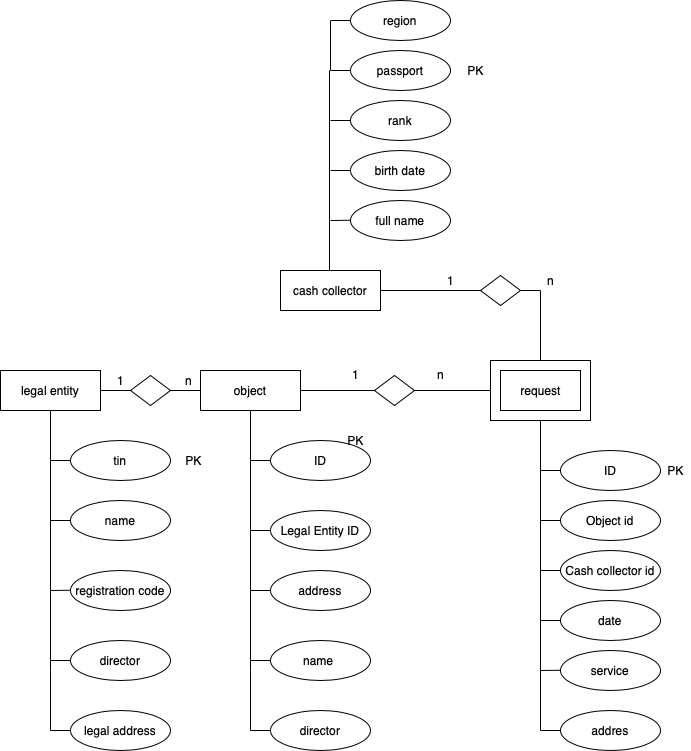

The diagram above was exported from draw.io. Its source (the exported page's mxGraphModel, read from the mxfile embedded in the PNG):
<mxGraphModel dx="941" dy="538" grid="1" gridSize="10" guides="1" tooltips="1" connect="1" arrows="1" fold="1" page="1" pageScale="1" pageWidth="827" pageHeight="1169" math="0" shadow="0">
  <root>
    <mxCell id="T2WFoz6-4aseo1yYDKCc-0" />
    <mxCell id="T2WFoz6-4aseo1yYDKCc-1" parent="T2WFoz6-4aseo1yYDKCc-0" />
    <mxCell id="u6B0DOuwN-2IggFxxj48-3" value="object" style="whiteSpace=wrap;html=1;align=center;" parent="T2WFoz6-4aseo1yYDKCc-1" vertex="1">
      <mxGeometry x="290" y="460" width="100" height="40" as="geometry" />
    </mxCell>
    <mxCell id="u6B0DOuwN-2IggFxxj48-4" value="ID" style="ellipse;whiteSpace=wrap;html=1;align=center;" parent="T2WFoz6-4aseo1yYDKCc-1" vertex="1">
      <mxGeometry x="360" y="530" width="100" height="40" as="geometry" />
    </mxCell>
    <mxCell id="u6B0DOuwN-2IggFxxj48-6" value="PK" style="text;html=1;align=center;verticalAlign=middle;resizable=0;points=[];autosize=1;" parent="T2WFoz6-4aseo1yYDKCc-1" vertex="1">
      <mxGeometry x="430" y="520" width="30" height="20" as="geometry" />
    </mxCell>
    <mxCell id="u6B0DOuwN-2IggFxxj48-8" value="Legal Entity ID" style="ellipse;whiteSpace=wrap;html=1;align=center;" parent="T2WFoz6-4aseo1yYDKCc-1" vertex="1">
      <mxGeometry x="360" y="600" width="100" height="40" as="geometry" />
    </mxCell>
    <mxCell id="qdfRj_O4TD_nVSXAW8L8-1" value="address" style="ellipse;whiteSpace=wrap;html=1;align=center;" parent="T2WFoz6-4aseo1yYDKCc-1" vertex="1">
      <mxGeometry x="360" y="660" width="100" height="40" as="geometry" />
    </mxCell>
    <mxCell id="qdfRj_O4TD_nVSXAW8L8-20" value="Object id" style="ellipse;whiteSpace=wrap;html=1;align=center;" parent="T2WFoz6-4aseo1yYDKCc-1" vertex="1">
      <mxGeometry x="650" y="590" width="100" height="40" as="geometry" />
    </mxCell>
    <mxCell id="qdfRj_O4TD_nVSXAW8L8-22" value="Cash collector id" style="ellipse;whiteSpace=wrap;html=1;align=center;" parent="T2WFoz6-4aseo1yYDKCc-1" vertex="1">
      <mxGeometry x="650" y="640" width="100" height="40" as="geometry" />
    </mxCell>
    <mxCell id="qdfRj_O4TD_nVSXAW8L8-24" value="date" style="ellipse;whiteSpace=wrap;html=1;align=center;" parent="T2WFoz6-4aseo1yYDKCc-1" vertex="1">
      <mxGeometry x="650" y="690" width="100" height="40" as="geometry" />
    </mxCell>
    <mxCell id="qdfRj_O4TD_nVSXAW8L8-26" value="service" style="ellipse;whiteSpace=wrap;html=1;align=center;" parent="T2WFoz6-4aseo1yYDKCc-1" vertex="1">
      <mxGeometry x="650" y="740" width="100" height="40" as="geometry" />
    </mxCell>
    <mxCell id="qdfRj_O4TD_nVSXAW8L8-31" value="PK" style="text;html=1;align=center;verticalAlign=middle;resizable=0;points=[];autosize=1;" parent="T2WFoz6-4aseo1yYDKCc-1" vertex="1">
      <mxGeometry x="750" y="550" width="30" height="20" as="geometry" />
    </mxCell>
    <mxCell id="qdfRj_O4TD_nVSXAW8L8-43" value="" style="endArrow=none;html=1;rounded=0;exitX=0.5;exitY=1;exitDx=0;exitDy=0;" parent="T2WFoz6-4aseo1yYDKCc-1" edge="1">
      <mxGeometry relative="1" as="geometry">
        <mxPoint x="630" y="510" as="sourcePoint" />
        <mxPoint x="630" y="760" as="targetPoint" />
      </mxGeometry>
    </mxCell>
    <mxCell id="qdfRj_O4TD_nVSXAW8L8-44" value="" style="endArrow=none;html=1;rounded=0;exitX=0;exitY=0.5;exitDx=0;exitDy=0;" parent="T2WFoz6-4aseo1yYDKCc-1" source="qdfRj_O4TD_nVSXAW8L8-20" edge="1">
      <mxGeometry relative="1" as="geometry">
        <mxPoint x="330" y="940" as="sourcePoint" />
        <mxPoint x="630" y="610" as="targetPoint" />
      </mxGeometry>
    </mxCell>
    <mxCell id="qdfRj_O4TD_nVSXAW8L8-45" value="" style="endArrow=none;html=1;rounded=0;exitX=0;exitY=0.5;exitDx=0;exitDy=0;" parent="T2WFoz6-4aseo1yYDKCc-1" source="qdfRj_O4TD_nVSXAW8L8-22" edge="1">
      <mxGeometry relative="1" as="geometry">
        <mxPoint x="340" y="950" as="sourcePoint" />
        <mxPoint x="630" y="660" as="targetPoint" />
      </mxGeometry>
    </mxCell>
    <mxCell id="qdfRj_O4TD_nVSXAW8L8-46" value="" style="endArrow=none;html=1;rounded=0;exitX=0;exitY=0.5;exitDx=0;exitDy=0;" parent="T2WFoz6-4aseo1yYDKCc-1" source="qdfRj_O4TD_nVSXAW8L8-24" edge="1">
      <mxGeometry relative="1" as="geometry">
        <mxPoint x="660" y="670" as="sourcePoint" />
        <mxPoint x="630" y="710" as="targetPoint" />
      </mxGeometry>
    </mxCell>
    <mxCell id="qdfRj_O4TD_nVSXAW8L8-47" value="" style="endArrow=none;html=1;rounded=0;exitX=0;exitY=0.5;exitDx=0;exitDy=0;" parent="T2WFoz6-4aseo1yYDKCc-1" edge="1">
      <mxGeometry relative="1" as="geometry">
        <mxPoint x="650" y="759.76" as="sourcePoint" />
        <mxPoint x="630" y="760" as="targetPoint" />
      </mxGeometry>
    </mxCell>
    <mxCell id="qdfRj_O4TD_nVSXAW8L8-53" value="" style="endArrow=none;html=1;rounded=0;exitX=0.5;exitY=1;exitDx=0;exitDy=0;" parent="T2WFoz6-4aseo1yYDKCc-1" edge="1">
      <mxGeometry relative="1" as="geometry">
        <mxPoint x="340" y="500" as="sourcePoint" />
        <mxPoint x="340" y="760" as="targetPoint" />
      </mxGeometry>
    </mxCell>
    <mxCell id="qdfRj_O4TD_nVSXAW8L8-54" value="" style="endArrow=none;html=1;rounded=0;exitX=0;exitY=0.5;exitDx=0;exitDy=0;" parent="T2WFoz6-4aseo1yYDKCc-1" edge="1">
      <mxGeometry relative="1" as="geometry">
        <mxPoint x="360" y="620" as="sourcePoint" />
        <mxPoint x="340" y="620" as="targetPoint" />
      </mxGeometry>
    </mxCell>
    <mxCell id="qdfRj_O4TD_nVSXAW8L8-55" value="" style="endArrow=none;html=1;rounded=0;exitX=0;exitY=0.5;exitDx=0;exitDy=0;" parent="T2WFoz6-4aseo1yYDKCc-1" edge="1">
      <mxGeometry relative="1" as="geometry">
        <mxPoint x="360" y="680" as="sourcePoint" />
        <mxPoint x="340" y="680" as="targetPoint" />
      </mxGeometry>
    </mxCell>
    <mxCell id="qdfRj_O4TD_nVSXAW8L8-57" value="" style="endArrow=none;html=1;rounded=0;exitX=0;exitY=0.5;exitDx=0;exitDy=0;" parent="T2WFoz6-4aseo1yYDKCc-1" source="u6B0DOuwN-2IggFxxj48-4" edge="1">
      <mxGeometry relative="1" as="geometry">
        <mxPoint x="360" y="749.52" as="sourcePoint" />
        <mxPoint x="340" y="550" as="targetPoint" />
      </mxGeometry>
    </mxCell>
    <mxCell id="qdfRj_O4TD_nVSXAW8L8-65" value="cash collector" style="whiteSpace=wrap;html=1;align=center;" parent="T2WFoz6-4aseo1yYDKCc-1" vertex="1">
      <mxGeometry x="370" y="360" width="100" height="40" as="geometry" />
    </mxCell>
    <mxCell id="qdfRj_O4TD_nVSXAW8L8-66" value="birth date" style="ellipse;whiteSpace=wrap;html=1;align=center;" parent="T2WFoz6-4aseo1yYDKCc-1" vertex="1">
      <mxGeometry x="440" y="240" width="100" height="40" as="geometry" />
    </mxCell>
    <mxCell id="qdfRj_O4TD_nVSXAW8L8-68" value="full name" style="ellipse;whiteSpace=wrap;html=1;align=center;" parent="T2WFoz6-4aseo1yYDKCc-1" vertex="1">
      <mxGeometry x="440" y="290" width="100" height="40" as="geometry" />
    </mxCell>
    <mxCell id="qdfRj_O4TD_nVSXAW8L8-71" value="" style="endArrow=none;html=1;rounded=0;" parent="T2WFoz6-4aseo1yYDKCc-1" edge="1">
      <mxGeometry relative="1" as="geometry">
        <mxPoint x="419" y="160" as="sourcePoint" />
        <mxPoint x="419" y="360" as="targetPoint" />
      </mxGeometry>
    </mxCell>
    <mxCell id="qdfRj_O4TD_nVSXAW8L8-72" value="" style="endArrow=none;html=1;rounded=0;exitX=0;exitY=0.5;exitDx=0;exitDy=0;" parent="T2WFoz6-4aseo1yYDKCc-1" edge="1">
      <mxGeometry relative="1" as="geometry">
        <mxPoint x="440" y="210" as="sourcePoint" />
        <mxPoint x="420" y="210" as="targetPoint" />
      </mxGeometry>
    </mxCell>
    <mxCell id="qdfRj_O4TD_nVSXAW8L8-73" value="" style="endArrow=none;html=1;rounded=0;exitX=0;exitY=0.5;exitDx=0;exitDy=0;" parent="T2WFoz6-4aseo1yYDKCc-1" edge="1">
      <mxGeometry relative="1" as="geometry">
        <mxPoint x="440" y="260" as="sourcePoint" />
        <mxPoint x="420" y="260" as="targetPoint" />
      </mxGeometry>
    </mxCell>
    <mxCell id="qdfRj_O4TD_nVSXAW8L8-74" value="" style="endArrow=none;html=1;rounded=0;exitX=0;exitY=0.5;exitDx=0;exitDy=0;" parent="T2WFoz6-4aseo1yYDKCc-1" edge="1">
      <mxGeometry relative="1" as="geometry">
        <mxPoint x="440" y="309.76" as="sourcePoint" />
        <mxPoint x="420" y="310" as="targetPoint" />
      </mxGeometry>
    </mxCell>
    <mxCell id="qdfRj_O4TD_nVSXAW8L8-75" value="" style="endArrow=none;html=1;rounded=0;" parent="T2WFoz6-4aseo1yYDKCc-1" edge="1">
      <mxGeometry relative="1" as="geometry">
        <mxPoint x="440" y="160" as="sourcePoint" />
        <mxPoint x="420" y="160" as="targetPoint" />
      </mxGeometry>
    </mxCell>
    <mxCell id="95S8qAM-ri_syixBBni9-3" value="passport" style="ellipse;whiteSpace=wrap;html=1;align=center;" parent="T2WFoz6-4aseo1yYDKCc-1" vertex="1">
      <mxGeometry x="440" y="140" width="100" height="40" as="geometry" />
    </mxCell>
    <mxCell id="95S8qAM-ri_syixBBni9-4" value="PK" style="text;html=1;align=center;verticalAlign=middle;resizable=0;points=[];autosize=1;" parent="T2WFoz6-4aseo1yYDKCc-1" vertex="1">
      <mxGeometry x="550" y="150" width="30" height="20" as="geometry" />
    </mxCell>
    <mxCell id="95S8qAM-ri_syixBBni9-7" value="rank" style="ellipse;whiteSpace=wrap;html=1;align=center;" parent="T2WFoz6-4aseo1yYDKCc-1" vertex="1">
      <mxGeometry x="440" y="190" width="100" height="40" as="geometry" />
    </mxCell>
    <mxCell id="UWDI2ePyrm0VR6K3-xDQ-79" value="ID" style="ellipse;whiteSpace=wrap;html=1;align=center;" parent="T2WFoz6-4aseo1yYDKCc-1" vertex="1">
      <mxGeometry x="650" y="540" width="100" height="40" as="geometry" />
    </mxCell>
    <mxCell id="UWDI2ePyrm0VR6K3-xDQ-80" value="" style="endArrow=none;html=1;rounded=0;exitX=0;exitY=0.5;exitDx=0;exitDy=0;" parent="T2WFoz6-4aseo1yYDKCc-1" source="UWDI2ePyrm0VR6K3-xDQ-79" edge="1">
      <mxGeometry relative="1" as="geometry">
        <mxPoint x="330" y="890" as="sourcePoint" />
        <mxPoint x="630" y="560" as="targetPoint" />
      </mxGeometry>
    </mxCell>
    <mxCell id="VbSOm_IjAAuZggAqAyTH-0" value="name&amp;nbsp;" style="ellipse;whiteSpace=wrap;html=1;align=center;" parent="T2WFoz6-4aseo1yYDKCc-1" vertex="1">
      <mxGeometry x="360" y="730" width="100" height="40" as="geometry" />
    </mxCell>
    <mxCell id="VbSOm_IjAAuZggAqAyTH-3" value="" style="endArrow=none;html=1;exitX=0;exitY=0.5;exitDx=0;exitDy=0;" parent="T2WFoz6-4aseo1yYDKCc-1" source="VbSOm_IjAAuZggAqAyTH-0" edge="1">
      <mxGeometry width="50" height="50" relative="1" as="geometry">
        <mxPoint x="460" y="550" as="sourcePoint" />
        <mxPoint x="340" y="750" as="targetPoint" />
      </mxGeometry>
    </mxCell>
    <mxCell id="VbSOm_IjAAuZggAqAyTH-6" value="" style="endArrow=none;html=1;entryX=1;entryY=0.5;entryDx=0;entryDy=0;startArrow=none;" parent="T2WFoz6-4aseo1yYDKCc-1" source="CZEQ9H1jrcyxto2IG27p-29" target="qdfRj_O4TD_nVSXAW8L8-65" edge="1">
      <mxGeometry width="50" height="50" relative="1" as="geometry">
        <mxPoint x="630" y="380" as="sourcePoint" />
        <mxPoint x="480" y="520" as="targetPoint" />
      </mxGeometry>
    </mxCell>
    <mxCell id="CZEQ9H1jrcyxto2IG27p-0" value="legal entity" style="whiteSpace=wrap;html=1;align=center;" parent="T2WFoz6-4aseo1yYDKCc-1" vertex="1">
      <mxGeometry x="90" y="460" width="100" height="40" as="geometry" />
    </mxCell>
    <mxCell id="CZEQ9H1jrcyxto2IG27p-2" value="PK" style="text;html=1;align=center;verticalAlign=middle;resizable=0;points=[];autosize=1;" parent="T2WFoz6-4aseo1yYDKCc-1" vertex="1">
      <mxGeometry x="268" y="540" width="30" height="20" as="geometry" />
    </mxCell>
    <mxCell id="CZEQ9H1jrcyxto2IG27p-3" value="name" style="ellipse;whiteSpace=wrap;html=1;align=center;" parent="T2WFoz6-4aseo1yYDKCc-1" vertex="1">
      <mxGeometry x="160" y="590" width="100" height="40" as="geometry" />
    </mxCell>
    <mxCell id="CZEQ9H1jrcyxto2IG27p-4" value="tin" style="ellipse;whiteSpace=wrap;html=1;align=center;" parent="T2WFoz6-4aseo1yYDKCc-1" vertex="1">
      <mxGeometry x="160" y="530" width="100" height="40" as="geometry" />
    </mxCell>
    <mxCell id="CZEQ9H1jrcyxto2IG27p-5" value="registration code" style="ellipse;whiteSpace=wrap;html=1;align=center;" parent="T2WFoz6-4aseo1yYDKCc-1" vertex="1">
      <mxGeometry x="160" y="660" width="100" height="40" as="geometry" />
    </mxCell>
    <mxCell id="CZEQ9H1jrcyxto2IG27p-6" value="" style="endArrow=none;html=1;rounded=0;exitX=0.5;exitY=1;exitDx=0;exitDy=0;" parent="T2WFoz6-4aseo1yYDKCc-1" edge="1">
      <mxGeometry relative="1" as="geometry">
        <mxPoint x="140" y="500" as="sourcePoint" />
        <mxPoint x="140" y="760" as="targetPoint" />
      </mxGeometry>
    </mxCell>
    <mxCell id="CZEQ9H1jrcyxto2IG27p-7" value="" style="endArrow=none;html=1;rounded=0;exitX=0;exitY=0.5;exitDx=0;exitDy=0;" parent="T2WFoz6-4aseo1yYDKCc-1" edge="1">
      <mxGeometry relative="1" as="geometry">
        <mxPoint x="160" y="610" as="sourcePoint" />
        <mxPoint x="140" y="610" as="targetPoint" />
      </mxGeometry>
    </mxCell>
    <mxCell id="CZEQ9H1jrcyxto2IG27p-8" value="" style="endArrow=none;html=1;rounded=0;exitX=0;exitY=0.5;exitDx=0;exitDy=0;" parent="T2WFoz6-4aseo1yYDKCc-1" edge="1">
      <mxGeometry relative="1" as="geometry">
        <mxPoint x="160" y="550" as="sourcePoint" />
        <mxPoint x="140" y="550" as="targetPoint" />
      </mxGeometry>
    </mxCell>
    <mxCell id="CZEQ9H1jrcyxto2IG27p-9" value="" style="endArrow=none;html=1;rounded=0;exitX=0;exitY=0.5;exitDx=0;exitDy=0;" parent="T2WFoz6-4aseo1yYDKCc-1" edge="1">
      <mxGeometry relative="1" as="geometry">
        <mxPoint x="160" y="679.76" as="sourcePoint" />
        <mxPoint x="140" y="680" as="targetPoint" />
      </mxGeometry>
    </mxCell>
    <mxCell id="CZEQ9H1jrcyxto2IG27p-11" value="director" style="ellipse;whiteSpace=wrap;html=1;align=center;" parent="T2WFoz6-4aseo1yYDKCc-1" vertex="1">
      <mxGeometry x="160" y="730" width="100" height="40" as="geometry" />
    </mxCell>
    <mxCell id="CZEQ9H1jrcyxto2IG27p-12" value="" style="endArrow=none;html=1;exitX=0;exitY=0.5;exitDx=0;exitDy=0;" parent="T2WFoz6-4aseo1yYDKCc-1" source="CZEQ9H1jrcyxto2IG27p-11" edge="1">
      <mxGeometry width="50" height="50" relative="1" as="geometry">
        <mxPoint x="260" y="550" as="sourcePoint" />
        <mxPoint x="140" y="750" as="targetPoint" />
      </mxGeometry>
    </mxCell>
    <mxCell id="CZEQ9H1jrcyxto2IG27p-15" value="" style="endArrow=none;html=1;exitX=1;exitY=0.5;exitDx=0;exitDy=0;startArrow=none;" parent="T2WFoz6-4aseo1yYDKCc-1" source="CZEQ9H1jrcyxto2IG27p-20" edge="1">
      <mxGeometry width="50" height="50" relative="1" as="geometry">
        <mxPoint x="430" y="540" as="sourcePoint" />
        <mxPoint x="290" y="480" as="targetPoint" />
      </mxGeometry>
    </mxCell>
    <mxCell id="CZEQ9H1jrcyxto2IG27p-16" value="" style="verticalLabelPosition=bottom;verticalAlign=top;html=1;shape=mxgraph.basic.frame;dx=10;" parent="T2WFoz6-4aseo1yYDKCc-1" vertex="1">
      <mxGeometry x="580" y="450" width="100" height="60" as="geometry" />
    </mxCell>
    <mxCell id="CZEQ9H1jrcyxto2IG27p-17" value="&lt;span&gt;request&lt;/span&gt;" style="text;html=1;align=center;verticalAlign=middle;resizable=0;points=[];autosize=1;strokeColor=none;fillColor=none;" parent="T2WFoz6-4aseo1yYDKCc-1" vertex="1">
      <mxGeometry x="600" y="470" width="60" height="20" as="geometry" />
    </mxCell>
    <mxCell id="CZEQ9H1jrcyxto2IG27p-18" value="" style="endArrow=none;html=1;entryX=0.5;entryY=0;entryDx=0;entryDy=0;entryPerimeter=0;" parent="T2WFoz6-4aseo1yYDKCc-1" target="CZEQ9H1jrcyxto2IG27p-16" edge="1">
      <mxGeometry width="50" height="50" relative="1" as="geometry">
        <mxPoint x="630" y="380" as="sourcePoint" />
        <mxPoint x="440" y="420" as="targetPoint" />
      </mxGeometry>
    </mxCell>
    <mxCell id="CZEQ9H1jrcyxto2IG27p-19" value="" style="endArrow=none;html=1;entryX=0;entryY=0.5;entryDx=0;entryDy=0;entryPerimeter=0;exitX=1;exitY=0.5;exitDx=0;exitDy=0;startArrow=none;" parent="T2WFoz6-4aseo1yYDKCc-1" source="CZEQ9H1jrcyxto2IG27p-24" target="CZEQ9H1jrcyxto2IG27p-16" edge="1">
      <mxGeometry width="50" height="50" relative="1" as="geometry">
        <mxPoint x="390" y="680" as="sourcePoint" />
        <mxPoint x="440" y="630" as="targetPoint" />
      </mxGeometry>
    </mxCell>
    <mxCell id="CZEQ9H1jrcyxto2IG27p-20" value="" style="rhombus;whiteSpace=wrap;html=1;" parent="T2WFoz6-4aseo1yYDKCc-1" vertex="1">
      <mxGeometry x="220" y="465" width="40" height="30" as="geometry" />
    </mxCell>
    <mxCell id="CZEQ9H1jrcyxto2IG27p-21" value="" style="endArrow=none;html=1;exitX=1;exitY=0.5;exitDx=0;exitDy=0;" parent="T2WFoz6-4aseo1yYDKCc-1" source="CZEQ9H1jrcyxto2IG27p-0" target="CZEQ9H1jrcyxto2IG27p-20" edge="1">
      <mxGeometry width="50" height="50" relative="1" as="geometry">
        <mxPoint x="190" y="480" as="sourcePoint" />
        <mxPoint x="290" y="480" as="targetPoint" />
      </mxGeometry>
    </mxCell>
    <mxCell id="CZEQ9H1jrcyxto2IG27p-22" value="1" style="text;html=1;align=center;verticalAlign=middle;resizable=0;points=[];autosize=1;strokeColor=none;fillColor=none;" parent="T2WFoz6-4aseo1yYDKCc-1" vertex="1">
      <mxGeometry x="200" y="460" width="20" height="20" as="geometry" />
    </mxCell>
    <mxCell id="CZEQ9H1jrcyxto2IG27p-23" value="n" style="text;html=1;align=center;verticalAlign=middle;resizable=0;points=[];autosize=1;strokeColor=none;fillColor=none;" parent="T2WFoz6-4aseo1yYDKCc-1" vertex="1">
      <mxGeometry x="268" y="460" width="20" height="20" as="geometry" />
    </mxCell>
    <mxCell id="CZEQ9H1jrcyxto2IG27p-24" value="" style="rhombus;whiteSpace=wrap;html=1;" parent="T2WFoz6-4aseo1yYDKCc-1" vertex="1">
      <mxGeometry x="464" y="465" width="40" height="30" as="geometry" />
    </mxCell>
    <mxCell id="CZEQ9H1jrcyxto2IG27p-25" value="" style="endArrow=none;html=1;entryX=0;entryY=0.5;entryDx=0;entryDy=0;entryPerimeter=0;exitX=1;exitY=0.5;exitDx=0;exitDy=0;" parent="T2WFoz6-4aseo1yYDKCc-1" source="u6B0DOuwN-2IggFxxj48-3" target="CZEQ9H1jrcyxto2IG27p-24" edge="1">
      <mxGeometry width="50" height="50" relative="1" as="geometry">
        <mxPoint x="390" y="480" as="sourcePoint" />
        <mxPoint x="580" y="480" as="targetPoint" />
      </mxGeometry>
    </mxCell>
    <mxCell id="CZEQ9H1jrcyxto2IG27p-26" value="1" style="text;html=1;align=center;verticalAlign=middle;resizable=0;points=[];autosize=1;strokeColor=none;fillColor=none;" parent="T2WFoz6-4aseo1yYDKCc-1" vertex="1">
      <mxGeometry x="435" y="454" width="20" height="20" as="geometry" />
    </mxCell>
    <mxCell id="CZEQ9H1jrcyxto2IG27p-27" value="n" style="text;html=1;align=center;verticalAlign=middle;resizable=0;points=[];autosize=1;strokeColor=none;fillColor=none;" parent="T2WFoz6-4aseo1yYDKCc-1" vertex="1">
      <mxGeometry x="520" y="454" width="20" height="20" as="geometry" />
    </mxCell>
    <mxCell id="CZEQ9H1jrcyxto2IG27p-29" value="" style="rhombus;whiteSpace=wrap;html=1;" parent="T2WFoz6-4aseo1yYDKCc-1" vertex="1">
      <mxGeometry x="570" y="365" width="40" height="30" as="geometry" />
    </mxCell>
    <mxCell id="CZEQ9H1jrcyxto2IG27p-30" value="" style="endArrow=none;html=1;entryX=1;entryY=0.5;entryDx=0;entryDy=0;" parent="T2WFoz6-4aseo1yYDKCc-1" target="CZEQ9H1jrcyxto2IG27p-29" edge="1">
      <mxGeometry width="50" height="50" relative="1" as="geometry">
        <mxPoint x="630" y="380" as="sourcePoint" />
        <mxPoint x="470" y="380" as="targetPoint" />
      </mxGeometry>
    </mxCell>
    <mxCell id="CZEQ9H1jrcyxto2IG27p-31" value="1" style="text;html=1;align=center;verticalAlign=middle;resizable=0;points=[];autosize=1;strokeColor=none;fillColor=none;" parent="T2WFoz6-4aseo1yYDKCc-1" vertex="1">
      <mxGeometry x="530" y="360" width="20" height="20" as="geometry" />
    </mxCell>
    <mxCell id="CZEQ9H1jrcyxto2IG27p-32" value="n" style="text;html=1;align=center;verticalAlign=middle;resizable=0;points=[];autosize=1;strokeColor=none;fillColor=none;" parent="T2WFoz6-4aseo1yYDKCc-1" vertex="1">
      <mxGeometry x="630" y="360" width="20" height="20" as="geometry" />
    </mxCell>
    <mxCell id="Z7GW-6M1Y_90UwHm6zIT-0" value="region" style="ellipse;whiteSpace=wrap;html=1;align=center;" vertex="1" parent="T2WFoz6-4aseo1yYDKCc-1">
      <mxGeometry x="440" y="90" width="100" height="40" as="geometry" />
    </mxCell>
    <mxCell id="Z7GW-6M1Y_90UwHm6zIT-1" value="" style="endArrow=none;html=1;" edge="1" parent="T2WFoz6-4aseo1yYDKCc-1">
      <mxGeometry width="50" height="50" relative="1" as="geometry">
        <mxPoint x="420" y="110" as="sourcePoint" />
        <mxPoint x="420" y="160" as="targetPoint" />
      </mxGeometry>
    </mxCell>
    <mxCell id="Z7GW-6M1Y_90UwHm6zIT-2" value="" style="endArrow=none;html=1;entryX=0;entryY=0.5;entryDx=0;entryDy=0;" edge="1" parent="T2WFoz6-4aseo1yYDKCc-1" target="Z7GW-6M1Y_90UwHm6zIT-0">
      <mxGeometry width="50" height="50" relative="1" as="geometry">
        <mxPoint x="420" y="110" as="sourcePoint" />
        <mxPoint x="440" y="320" as="targetPoint" />
      </mxGeometry>
    </mxCell>
    <mxCell id="Z7GW-6M1Y_90UwHm6zIT-4" value="legal address" style="ellipse;whiteSpace=wrap;html=1;align=center;" vertex="1" parent="T2WFoz6-4aseo1yYDKCc-1">
      <mxGeometry x="160" y="800" width="100" height="40" as="geometry" />
    </mxCell>
    <mxCell id="Z7GW-6M1Y_90UwHm6zIT-5" value="" style="endArrow=none;html=1;" edge="1" parent="T2WFoz6-4aseo1yYDKCc-1">
      <mxGeometry width="50" height="50" relative="1" as="geometry">
        <mxPoint x="140" y="820" as="sourcePoint" />
        <mxPoint x="140" y="760" as="targetPoint" />
      </mxGeometry>
    </mxCell>
    <mxCell id="Z7GW-6M1Y_90UwHm6zIT-6" value="" style="endArrow=none;html=1;entryX=0;entryY=0.5;entryDx=0;entryDy=0;" edge="1" parent="T2WFoz6-4aseo1yYDKCc-1" target="Z7GW-6M1Y_90UwHm6zIT-4">
      <mxGeometry width="50" height="50" relative="1" as="geometry">
        <mxPoint x="140" y="820" as="sourcePoint" />
        <mxPoint x="440" y="680" as="targetPoint" />
      </mxGeometry>
    </mxCell>
    <mxCell id="Z7GW-6M1Y_90UwHm6zIT-7" value="director" style="ellipse;whiteSpace=wrap;html=1;align=center;" vertex="1" parent="T2WFoz6-4aseo1yYDKCc-1">
      <mxGeometry x="360" y="800" width="100" height="40" as="geometry" />
    </mxCell>
    <mxCell id="Z7GW-6M1Y_90UwHm6zIT-8" value="" style="endArrow=none;html=1;" edge="1" parent="T2WFoz6-4aseo1yYDKCc-1">
      <mxGeometry width="50" height="50" relative="1" as="geometry">
        <mxPoint x="340" y="760" as="sourcePoint" />
        <mxPoint x="340" y="820" as="targetPoint" />
      </mxGeometry>
    </mxCell>
    <mxCell id="Z7GW-6M1Y_90UwHm6zIT-9" value="" style="endArrow=none;html=1;entryX=0;entryY=0.5;entryDx=0;entryDy=0;" edge="1" parent="T2WFoz6-4aseo1yYDKCc-1" target="Z7GW-6M1Y_90UwHm6zIT-7">
      <mxGeometry width="50" height="50" relative="1" as="geometry">
        <mxPoint x="340" y="820" as="sourcePoint" />
        <mxPoint x="440" y="660" as="targetPoint" />
      </mxGeometry>
    </mxCell>
    <mxCell id="Z7GW-6M1Y_90UwHm6zIT-10" value="addres" style="ellipse;whiteSpace=wrap;html=1;align=center;" vertex="1" parent="T2WFoz6-4aseo1yYDKCc-1">
      <mxGeometry x="650" y="800" width="100" height="40" as="geometry" />
    </mxCell>
    <mxCell id="Z7GW-6M1Y_90UwHm6zIT-11" value="" style="endArrow=none;html=1;" edge="1" parent="T2WFoz6-4aseo1yYDKCc-1">
      <mxGeometry width="50" height="50" relative="1" as="geometry">
        <mxPoint x="630" y="820" as="sourcePoint" />
        <mxPoint x="630" y="760" as="targetPoint" />
      </mxGeometry>
    </mxCell>
    <mxCell id="Z7GW-6M1Y_90UwHm6zIT-12" value="" style="endArrow=none;html=1;entryX=0;entryY=0.5;entryDx=0;entryDy=0;" edge="1" parent="T2WFoz6-4aseo1yYDKCc-1" target="Z7GW-6M1Y_90UwHm6zIT-10">
      <mxGeometry width="50" height="50" relative="1" as="geometry">
        <mxPoint x="630" y="820" as="sourcePoint" />
        <mxPoint x="440" y="640" as="targetPoint" />
      </mxGeometry>
    </mxCell>
  </root>
</mxGraphModel>